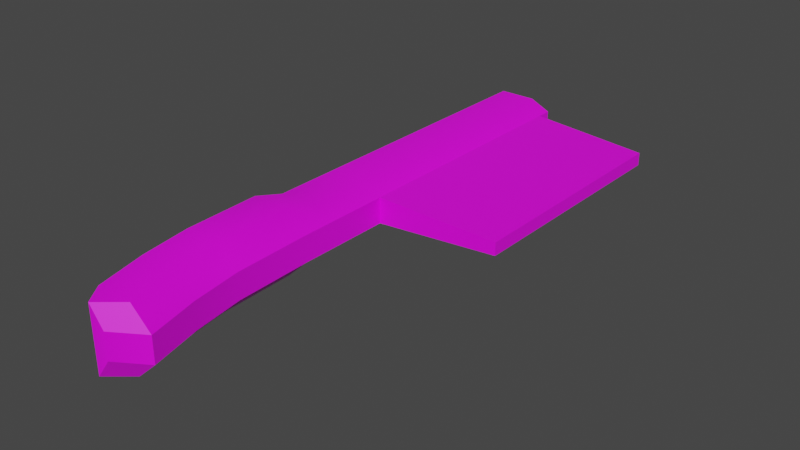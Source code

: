 # Source: Model_0.blend  (saved by Blender 2.92.15; exported with 4.5.12 LTS)
import bpy
from mathutils import Matrix  # noqa: F401  (used for matrix-valued properties, if any)

bpy.ops.wm.read_factory_settings(use_empty=True)
scene = bpy.context.scene
scene.name = 'Scene'

# ---- images (referenced by path relative to the original .blend; pixels are not part of the script)
import os
ASSET_DIR = os.environ.get("B2B_ASSET_DIR", "")  # directory of the original .blend (textures are referenced by path, not embedded)
HERE = os.path.dirname(os.path.abspath(__file__))  # packed textures are extracted next to this script under _unpacked/

def load_image(name, relpath, width, height, colorspace="sRGB"):
    """Load a texture the original file referenced (path relative to the .blend, or extracted next to this script)."""
    p = next((c for c in (os.path.join(HERE, relpath), os.path.join(ASSET_DIR, relpath)) if relpath and os.path.exists(c)), "")
    if p:
        img = bpy.data.images.load(p, check_existing=True)
        img.name = name
    else:  # same state as the original file: an image datablock whose file is absent (Cycles renders it pink)
        img = bpy.data.images.new(name, width, height)
        img.source = "FILE"
        img.filepath = "//" + (relpath or name)
    img.colorspace_settings.name = colorspace
    return img
img_albedo_png = load_image('Albedo.png', 'Albedo.png', 1024, 1024, 'sRGB')

# ---- materials (node trees are filled in below, after node groups)
mat_material = bpy.data.materials.new('Material')
mat_material.use_transparent_shadow = False

# ---- node groups
ng_auto_smooth = bpy.data.node_groups.new('Auto Smooth', 'GeometryNodeTree')
_s = ng_auto_smooth.interface.new_socket(name='Geometry', in_out='OUTPUT', socket_type='NodeSocketGeometry')
_s = ng_auto_smooth.interface.new_socket(name='Geometry', in_out='INPUT', socket_type='NodeSocketGeometry')
_s = ng_auto_smooth.interface.new_socket(name='Angle', in_out='INPUT', socket_type='NodeSocketFloat')
_s.subtype = 'ANGLE'
_s.min_value = 0.0
_s.max_value = 3.142
ng_auto_smooth.is_modifier = True
_N = ng_auto_smooth.nodes; _L = ng_auto_smooth.links
n0 = _N.new('NodeGroupOutput'); n0.name = 'Group Output'; n0.location = (480, -100)
n1 = _N.new('NodeGroupInput'); n1.name = 'Group Input'; n1.location = (-420, -300)
n2 = _N.new('NodeGroupInput'); n2.name = 'Group Input.001'; n2.location = (-60, -100)
n3 = _N.new('GeometryNodeSetShadeSmooth'); n3.name = 'Set Shade Smooth'; n3.location = (120, -100)
n3.domain = 'EDGE'
n4 = _N.new('GeometryNodeSetShadeSmooth'); n4.name = 'Set Shade Smooth.001'; n4.location = (300, -100)
n5 = _N.new('GeometryNodeInputMeshEdgeAngle'); n5.name = 'Edge Angle'; n5.location = (-420, -220)
n6 = _N.new('GeometryNodeInputEdgeSmooth'); n6.name = 'Is Edge Smooth'; n6.location = (-60, -160)
n7 = _N.new('GeometryNodeInputShadeSmooth'); n7.name = 'Is Face Smooth'; n7.location = (-240, -340)
n8 = _N.new('FunctionNodeBooleanMath'); n8.name = 'Boolean Math'; n8.location = (-60, -220)
n9 = _N.new('FunctionNodeCompare'); n9.name = 'Compare'; n9.location = (-240, -180)
n9.operation = 'LESS_EQUAL'
_L.new(n5.outputs[0], n9.inputs[0])
_L.new(n4.outputs[0], n0.inputs[0])
_L.new(n1.outputs[1], n9.inputs[1])
_L.new(n9.outputs[0], n8.inputs[0])
_L.new(n7.outputs[0], n8.inputs[1])
_L.new(n2.outputs[0], n3.inputs[0])
_L.new(n6.outputs[0], n3.inputs[1])
_L.new(n3.outputs[0], n4.inputs[0])
_L.new(n8.outputs[0], n3.inputs[2])
n0.is_active_output = True

# ---- material node trees
mat_material.use_nodes = True; mat_material.node_tree.nodes.clear()
_N = mat_material.node_tree.nodes; _L = mat_material.node_tree.links
n0 = _N.new('ShaderNodeBsdfPrincipled'); n0.name = 'Principled BSDF'; n0.location = (10, 300)
n0.distribution = 'GGX'
n0.subsurface_method = 'BURLEY'
n0.inputs[3].default_value = 1.45
n0.inputs[27].default_value = (0.0, 0.0, 0.0, 1.0)
n0.inputs[28].default_value = 1.0
n1 = _N.new('ShaderNodeOutputMaterial'); n1.name = 'Material Output'; n1.location = (300, 300)
n2 = _N.new('ShaderNodeTexImage'); n2.name = 'Image Texture'; n2.location = (-280, 275)
n2.image = img_albedo_png
_L.new(n0.outputs[0], n1.inputs[0])
_L.new(n2.outputs[0], n0.inputs[0])
n1.is_active_output = True

# ---- world
world_world = bpy.data.worlds.new('World'); scene.world = world_world
world_world.use_nodes = True; world_world.node_tree.nodes.clear()
_N = world_world.node_tree.nodes; _L = world_world.node_tree.links
n0 = _N.new('ShaderNodeOutputWorld'); n0.name = 'World Output'; n0.location = (300, 300)
n1 = _N.new('ShaderNodeBackground'); n1.name = 'Background'; n1.location = (10, 300)
n1.inputs[0].default_value = (0.05088, 0.05088, 0.05088, 1.0)
_L.new(n1.outputs[0], n0.inputs[0])
n0.is_active_output = True
world_world.color = (0.05088, 0.05088, 0.05088)
world_world.use_sun_shadow = False
world_world.sun_shadow_jitter_overblur = 0.0

# ---- meshes
me_cube = bpy.data.meshes.new('Cube')
me_cube.from_pydata([(-0.05625, 0.06562, 0.0175), (0.11, 0.07437, -0.00875), (0.11, 0.07437, 0.00875), (0.11, 0.4069, 0.00875), (-0.135, 0.06562, -0.03062), (-0.135, 0.06562, 0.03063), (-0.135, 0.4156, 0.03063), (-0.05625, 0.4156, 0.0175), (-0.05625, 0.06562, -0.0175), (-0.05625, 0.4156, -0.0175), (0.11, 0.4069, -0.00875), (-0.135, -0.06562, 0.04375), (-0.135, -0.06562, -0.04375), (-0.1044, -0.3089, 0.04375), (-0.1318, -0.1707, 0.04375), (-0.1215, -0.2401, 0.04375), (-0.1318, -0.1707, -0.04375), (-0.1215, -0.2401, -0.04375), (-0.1044, -0.3089, -0.04375), (-0.135, -0.02187, -0.03062), (-0.08431, -0.02187, 0.03062), (-0.135, -0.02187, 0.03063), (-0.135, 0.4156, -0.03062), (-0.08431, 0.06562, -0.03063), (-0.08431, 0.4156, 0.03062), (-0.08431, -0.02187, -0.03062), (-0.08431, 0.06562, 0.03062), (-0.08431, 0.4156, -0.03063), (-0.05625, -0.02187, -0.0175), (-0.05625, -0.02187, 0.0175), (-0.05625, -0.06562, 0.0175), (-0.08431, -0.06562, 0.04375), (-0.08431, -0.06562, -0.04375), (-0.05625, -0.06562, -0.0175), (-0.08122, -0.1707, 0.04375), (-0.05309, -0.1707, 0.0175), (-0.07108, -0.2401, 0.04375), (-0.04274, -0.2401, 0.0175), (-0.08122, -0.1707, -0.04375), (-0.05309, -0.1707, -0.0175), (-0.04274, -0.2401, -0.0175), (-0.07108, -0.2401, -0.04375), (-0.05435, -0.3089, -0.04375), (-0.02566, -0.3089, -0.0175), (-0.06659, -0.3347, -0.0175), (-0.02566, -0.3089, 0.0175), (-0.05435, -0.3089, 0.04375), (-0.06659, -0.3347, 0.0175), (-0.08552, -0.335, 0.04375), (-0.08552, -0.335, -0.04375), (-0.05625, 0.4375, 0.0175), (-0.05625, 0.4375, -0.0175), (-0.08431, 0.4375, 0.03062), (-0.135, 0.4375, 0.03063), (-0.135, 0.4375, -0.03062), (-0.08431, 0.4375, -0.03063)], [], [(23, 8, 28, 25), (21, 5, 4, 19), (5, 26, 0, 8, 23, 4), (1, 10, 3, 2), (5, 6, 22, 4), (8, 9, 10, 1), (7, 3, 10, 9), (2, 0, 8, 1), (9, 8, 23, 27), (2, 3, 7, 0), (33, 32, 25, 28), (14, 11, 12, 16), (32, 12, 19, 25), (31, 20, 21, 11), (17, 41, 42, 18), (43, 45, 47, 44), (14, 16, 17, 15), (15, 17, 18, 13), (36, 15, 13, 46), (40, 37, 45, 43), (34, 14, 15, 36), (16, 38, 41, 17), (49, 44, 47, 48), (18, 42, 49), (46, 13, 48), (30, 33, 28, 29), (16, 12, 32, 38), (11, 21, 19, 12), (39, 33, 30, 35), (26, 5, 21, 20), (4, 22, 27, 23), (26, 24, 6, 5), (0, 7, 24, 26), (19, 4, 23, 25), (0, 26, 20, 29), (22, 6, 53, 54), (0, 29, 28, 8), (39, 35, 37, 40), (31, 30, 29, 20), (35, 30, 31, 34), (39, 40, 41, 38), (37, 35, 34, 36), (38, 32, 33, 39), (46, 48, 47, 45), (49, 42, 43, 44), (40, 43, 42, 41), (45, 37, 36, 46), (34, 31, 11, 14), (18, 49, 48, 13), (53, 52, 50, 51, 55, 54), (24, 7, 50, 52), (6, 24, 52, 53), (9, 27, 55, 51), (27, 22, 54, 55), (7, 9, 51, 50)])
me_cube.polygons.foreach_set('use_smooth', [True] * 55)
_k = set([(0, 2), (0, 7), (0, 8), (0, 29), (1, 2), (1, 8), (1, 10), (2, 3), (3, 7), (3, 10), (4, 19), (4, 22), (5, 6), (5, 21), (6, 53), (7, 9), (7, 50), (8, 9), (8, 28), (9, 10), (9, 51), (11, 14), (11, 21), (12, 16), (12, 19), (13, 15), (13, 48), (14, 15), (16, 17), (17, 18), (18, 49), (22, 54), (28, 33), (29, 30), (30, 35), (33, 39), (35, 37), (37, 45), (39, 40), (40, 43), (43, 44), (44, 49), (45, 47), (47, 48), (50, 51), (50, 52), (51, 55), (52, 53), (53, 54), (54, 55)])
me_cube.attributes.new('sharp_edge', 'BOOLEAN', 'EDGE').data.foreach_set('value', [ (min(e.vertices), max(e.vertices)) in _k for e in me_cube.edges])
_uv = me_cube.uv_layers.new(name='UVMap')
_uv.uv.foreach_set('vector', [0.1875, 0.25, 0.1875, 0.25, 0.1875, 0.25, 0.1875, 0.25, 0.1875, 0.25, 0.1875, 0.25, 0.1875, 0.25, 0.1875, 0.25, 0.1875, 0.25, 0.1875, 0.25, 0.1875, 0.25, 0.1875, 0.25, 0.1875, 0.25, 0.1875, 0.25, 0.1875, 0.75, 0.1875, 0.75, 0.1875, 0.75, 0.1875, 0.75, 0.1875, 0.25, 0.1875, 0.25, 0.1875, 0.25, 0.1875, 0.25, 0.1875, 0.75, 0.1875, 0.75, 0.1875, 0.75, 0.1875, 0.75, 0.1875, 0.75, 0.1875, 0.75, 0.1875, 0.75, 0.1875, 0.75, 0.1875, 0.75, 0.1875, 0.75, 0.1875, 0.75, 0.1875, 0.75, 0.1875, 0.25, 0.1875, 0.25, 0.1875, 0.25, 0.1875, 0.25, 0.1875, 0.75, 0.1875, 0.75, 0.1875, 0.75, 0.1875, 0.75, 0.1875, 0.25, 0.1875, 0.25, 0.1875, 0.25, 0.1875, 0.25, 0.1875, 0.25, 0.1875, 0.25, 0.1875, 0.25, 0.1875, 0.25, 0.1875, 0.25, 0.1875, 0.25, 0.1875, 0.25, 0.1875, 0.25, 0.1875, 0.25, 0.1875, 0.25, 0.1875, 0.25, 0.1875, 0.25, 0.1875, 0.25, 0.1875, 0.25, 0.1875, 0.25, 0.1875, 0.25, 0.1875, 0.25, 0.1875, 0.25, 0.1875, 0.25, 0.1875, 0.25, 0.1875, 0.25, 0.1875, 0.25, 0.1875, 0.25, 0.1875, 0.25, 0.1875, 0.25, 0.1875, 0.25, 0.1875, 0.25, 0.1875, 0.25, 0.1875, 0.25, 0.1875, 0.25, 0.1875, 0.25, 0.1875, 0.25, 0.1875, 0.25, 0.1875, 0.25, 0.1875, 0.25, 0.1875, 0.25, 0.1875, 0.25, 0.1875, 0.25, 0.1875, 0.25, 0.1875, 0.25, 0.1875, 0.25, 0.1875, 0.25, 0.1875, 0.25, 0.1875, 0.25, 0.1875, 0.25, 0.1875, 0.25, 0.1875, 0.25, 0.1875, 0.25, 0.1875, 0.25, 0.1875, 0.25, 0.1875, 0.25, 0.1875, 0.25, 0.1875, 0.25, 0.1875, 0.25, 0.1875, 0.25, 0.1875, 0.25, 0.1875, 0.25, 0.1875, 0.25, 0.1875, 0.25, 0.1875, 0.25, 0.1875, 0.25, 0.1875, 0.25, 0.1875, 0.25, 0.1875, 0.25, 0.1875, 0.25, 0.1875, 0.25, 0.1875, 0.25, 0.1875, 0.25, 0.1875, 0.25, 0.1875, 0.25, 0.1875, 0.25, 0.1875, 0.25, 0.1875, 0.25, 0.1875, 0.25, 0.1875, 0.25, 0.1875, 0.25, 0.1875, 0.25, 0.1875, 0.25, 0.1875, 0.25, 0.1875, 0.25, 0.1875, 0.25, 0.1875, 0.25, 0.1875, 0.25, 0.1875, 0.25, 0.1875, 0.25, 0.1875, 0.25, 0.1875, 0.25, 0.1875, 0.25, 0.1875, 0.25, 0.1875, 0.25, 0.1875, 0.25, 0.1875, 0.25, 0.1875, 0.25, 0.1875, 0.25, 0.1875, 0.25, 0.1875, 0.25, 0.1875, 0.25, 0.1875, 0.25, 0.1875, 0.25, 0.1875, 0.25, 0.1875, 0.25, 0.1875, 0.25, 0.1875, 0.25, 0.1875, 0.25, 0.1875, 0.25, 0.1875, 0.25, 0.1875, 0.25, 0.1875, 0.25, 0.1875, 0.25, 0.1875, 0.25, 0.1875, 0.25, 0.1875, 0.25, 0.1875, 0.25, 0.1875, 0.25, 0.1875, 0.25, 0.1875, 0.25, 0.1875, 0.25, 0.1875, 0.25, 0.1875, 0.25, 0.1875, 0.25, 0.1875, 0.25, 0.1875, 0.25, 0.1875, 0.25, 0.1875, 0.25, 0.1875, 0.25, 0.1875, 0.25, 0.1875, 0.25, 0.1875, 0.25, 0.1875, 0.25, 0.1875, 0.25, 0.1875, 0.25, 0.1875, 0.25, 0.1875, 0.25, 0.1875, 0.25, 0.1875, 0.25, 0.1875, 0.25, 0.1875, 0.25, 0.1875, 0.25, 0.1875, 0.25, 0.1875, 0.25, 0.1875, 0.25, 0.1875, 0.25, 0.1875, 0.25, 0.1875, 0.25, 0.1875, 0.25, 0.1875, 0.25, 0.1875, 0.25, 0.1875, 0.25, 0.1875, 0.25, 0.1875, 0.25, 0.1875, 0.25, 0.1875, 0.25, 0.1875, 0.25, 0.1875, 0.25, 0.1875, 0.25, 0.1875, 0.25, 0.1875, 0.25, 0.1875, 0.25, 0.1875, 0.25, 0.1875, 0.25, 0.1875, 0.25, 0.1875, 0.25, 0.1875, 0.25, 0.1875, 0.25, 0.1875, 0.25, 0.1875, 0.25, 0.1875, 0.25, 0.1875, 0.25, 0.1875, 0.25, 0.1875, 0.25, 0.1875, 0.25, 0.1875, 0.25, 0.1875, 0.25, 0.1875, 0.25, 0.1875, 0.25, 0.1875, 0.25])
me_cube.materials.append(mat_material)
me_cube.use_remesh_fix_poles = True
me_cube.use_remesh_preserve_attributes = False
me_cube.use_mirror_vertex_groups = False
me_cube.update()

# ---- objects
ob_model_0 = bpy.data.objects.new('Model_0', me_cube)

# ---- transforms, parenting, visibility, modifiers, constraints
ob_model_0.location = (0.0, 0.0, 0.0)
ob_model_0.lineart.crease_threshold = 0.0
_m = ob_model_0.modifiers.new('Auto Smooth', 'NODES')
_m.node_group = ng_auto_smooth
_gi = [s.identifier for s in ng_auto_smooth.interface.items_tree if s.item_type == 'SOCKET' and s.in_out == 'INPUT']
_m[_gi[1]] = 0.7854  # Angle

# ---- collection membership
scene.collection.objects.link(ob_model_0)

# ---- scene / render settings (as saved in the file)
scene.frame_start = 1; scene.frame_end = 250; scene.frame_set(1)
scene.render.engine = 'BLENDER_EEVEE_NEXT'
scene.cycles.use_denoising = False
scene.cycles.samples = 128
scene.cycles.sampling_pattern = 'TABULATED_SOBOL'
scene.cycles.use_adaptive_sampling = False
scene.cycles.use_light_tree = False
scene.view_settings.view_transform = 'Filmic'
bpy.context.view_layer.update()

# ---- added for rendering (the .blend has no active camera and no usable light): camera, sun
cam_auto = bpy.data.cameras.new('AutoCamera')
cam_auto.lens = 50.0
cam_auto.sensor_width = 36.0
cam_auto.clip_end = 1000.0
ob_auto_camera = bpy.data.objects.new('AutoCamera', cam_auto)
scene.collection.objects.link(ob_auto_camera)
ob_auto_camera.location = (0.741658, -0.853728, 0.603326)
ob_auto_camera.rotation_euler = (1.09748, -7.21219e-08, 0.694738)
scene.camera = ob_auto_camera
light_auto_sun = bpy.data.lights.new('AutoSun', 'SUN')
light_auto_sun.energy = 3.0
light_auto_sun.angle = 0.0523599
ob_auto_sun = bpy.data.objects.new('AutoSun', light_auto_sun)
scene.collection.objects.link(ob_auto_sun)
ob_auto_sun.rotation_euler = (0.872665, 0.174533, 0.523599)
bpy.context.view_layer.update()

